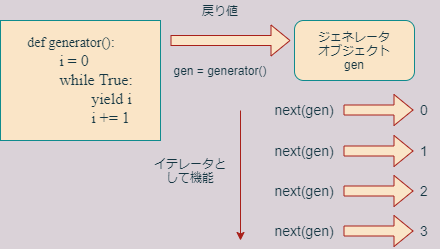

The diagram above was exported from draw.io. Its source (the exported page's mxGraphModel, read from the mxfile embedded in the PNG):
<mxGraphModel dx="565" dy="352" grid="1" gridSize="10" guides="1" tooltips="1" connect="1" arrows="1" fold="1" page="1" pageScale="1" pageWidth="827" pageHeight="1169" background="#DAD2D8" math="0" shadow="0">
  <root>
    <mxCell id="0" />
    <mxCell id="1" parent="0" />
    <mxCell id="6" value="&lt;div style=&quot;text-align: left&quot;&gt;&lt;span&gt;&lt;font style=&quot;font-size: 14px&quot; face=&quot;Times New Roman&quot;&gt;def generator():&lt;/font&gt;&lt;/span&gt;&lt;/div&gt;&lt;div style=&quot;text-align: left&quot;&gt;&lt;span&gt;&lt;font size=&quot;3&quot; face=&quot;Times New Roman&quot;&gt;&lt;span style=&quot;white-space: pre&quot;&gt;&#09;&lt;/span&gt;i = 0&lt;/font&gt;&lt;/span&gt;&lt;/div&gt;&lt;div style=&quot;text-align: left&quot;&gt;&lt;span&gt;&lt;font size=&quot;3&quot; face=&quot;Times New Roman&quot;&gt;&lt;span style=&quot;white-space: pre&quot;&gt;&#09;&lt;/span&gt;while True:&lt;br&gt;&lt;/font&gt;&lt;/span&gt;&lt;/div&gt;&lt;div style=&quot;text-align: left&quot;&gt;&lt;span&gt;&lt;font size=&quot;3&quot; face=&quot;Times New Roman&quot;&gt;&lt;span style=&quot;white-space: pre&quot;&gt;&#09;&lt;/span&gt;&lt;span style=&quot;white-space: pre&quot;&gt;&#09;&lt;/span&gt;yield i&lt;br&gt;&lt;/font&gt;&lt;/span&gt;&lt;/div&gt;&lt;div style=&quot;text-align: left&quot;&gt;&lt;span&gt;&lt;font size=&quot;3&quot; face=&quot;Times New Roman&quot;&gt;&lt;span style=&quot;white-space: pre&quot;&gt;&#09;&lt;/span&gt;&lt;span style=&quot;white-space: pre&quot;&gt;&#09;&lt;/span&gt;i += 1&lt;/font&gt;&lt;br&gt;&lt;/span&gt;&lt;/div&gt;" style="rounded=0;whiteSpace=wrap;html=1;sketch=0;fontColor=#143642;strokeColor=#0F8B8D;fillColor=#FAE5C7;" vertex="1" parent="1">
      <mxGeometry x="60" y="90" width="160" height="120" as="geometry" />
    </mxCell>
    <mxCell id="7" value="ジェネレータ&lt;br&gt;オブジェクト&lt;br&gt;gen" style="rounded=1;whiteSpace=wrap;html=1;sketch=0;fontColor=#143642;strokeColor=#0F8B8D;fillColor=#FAE5C7;" vertex="1" parent="1">
      <mxGeometry x="354" y="90" width="120" height="60" as="geometry" />
    </mxCell>
    <mxCell id="8" value="" style="shape=flexArrow;endArrow=classic;html=1;fontColor=#143642;strokeColor=#A8201A;fillColor=#FAE5C7;" edge="1" parent="1">
      <mxGeometry width="50" height="50" relative="1" as="geometry">
        <mxPoint x="230" y="110" as="sourcePoint" />
        <mxPoint x="350" y="110" as="targetPoint" />
      </mxGeometry>
    </mxCell>
    <mxCell id="9" value="戻り値" style="text;html=1;strokeColor=none;fillColor=none;align=center;verticalAlign=middle;whiteSpace=wrap;rounded=0;sketch=0;fontColor=#143642;" vertex="1" parent="1">
      <mxGeometry x="260" y="70" width="40" height="20" as="geometry" />
    </mxCell>
    <mxCell id="10" value="gen = generator()" style="text;html=1;strokeColor=none;fillColor=none;align=center;verticalAlign=middle;whiteSpace=wrap;rounded=0;sketch=0;fontColor=#143642;" vertex="1" parent="1">
      <mxGeometry x="220" y="130" width="120" height="20" as="geometry" />
    </mxCell>
    <mxCell id="11" value="&lt;font style=&quot;font-size: 14px&quot;&gt;next(gen)&amp;nbsp;&lt;/font&gt;" style="text;html=1;strokeColor=none;fillColor=none;align=center;verticalAlign=middle;whiteSpace=wrap;rounded=0;sketch=0;fontColor=#143642;" vertex="1" parent="1">
      <mxGeometry x="329" y="169" width="74" height="20" as="geometry" />
    </mxCell>
    <mxCell id="12" value="" style="shape=flexArrow;endArrow=classic;html=1;fontColor=#143642;strokeColor=#A8201A;fillColor=#FAE5C7;" edge="1" parent="1">
      <mxGeometry width="50" height="50" relative="1" as="geometry">
        <mxPoint x="403" y="179.5" as="sourcePoint" />
        <mxPoint x="473" y="179.5" as="targetPoint" />
      </mxGeometry>
    </mxCell>
    <mxCell id="13" value="&lt;font style=&quot;font-size: 14px&quot;&gt;0&lt;/font&gt;" style="text;html=1;strokeColor=none;fillColor=none;align=center;verticalAlign=middle;whiteSpace=wrap;rounded=0;sketch=0;fontColor=#143642;" vertex="1" parent="1">
      <mxGeometry x="469" y="169" width="30" height="20" as="geometry" />
    </mxCell>
    <mxCell id="14" value="&lt;font style=&quot;font-size: 14px&quot;&gt;next(gen)&amp;nbsp;&lt;/font&gt;" style="text;html=1;strokeColor=none;fillColor=none;align=center;verticalAlign=middle;whiteSpace=wrap;rounded=0;sketch=0;fontColor=#143642;" vertex="1" parent="1">
      <mxGeometry x="329" y="210" width="74" height="20" as="geometry" />
    </mxCell>
    <mxCell id="15" value="" style="shape=flexArrow;endArrow=classic;html=1;fontColor=#143642;strokeColor=#A8201A;fillColor=#FAE5C7;" edge="1" parent="1">
      <mxGeometry width="50" height="50" relative="1" as="geometry">
        <mxPoint x="403" y="220.5" as="sourcePoint" />
        <mxPoint x="473" y="220.5" as="targetPoint" />
      </mxGeometry>
    </mxCell>
    <mxCell id="16" value="&lt;font style=&quot;font-size: 14px&quot;&gt;1&lt;/font&gt;" style="text;html=1;strokeColor=none;fillColor=none;align=center;verticalAlign=middle;whiteSpace=wrap;rounded=0;sketch=0;fontColor=#143642;" vertex="1" parent="1">
      <mxGeometry x="469" y="210" width="30" height="20" as="geometry" />
    </mxCell>
    <mxCell id="17" value="&lt;font style=&quot;font-size: 14px&quot;&gt;next(gen)&amp;nbsp;&lt;/font&gt;" style="text;html=1;strokeColor=none;fillColor=none;align=center;verticalAlign=middle;whiteSpace=wrap;rounded=0;sketch=0;fontColor=#143642;" vertex="1" parent="1">
      <mxGeometry x="329" y="250" width="74" height="20" as="geometry" />
    </mxCell>
    <mxCell id="18" value="" style="shape=flexArrow;endArrow=classic;html=1;fontColor=#143642;strokeColor=#A8201A;fillColor=#FAE5C7;" edge="1" parent="1">
      <mxGeometry width="50" height="50" relative="1" as="geometry">
        <mxPoint x="403" y="260.5" as="sourcePoint" />
        <mxPoint x="473" y="260.5" as="targetPoint" />
      </mxGeometry>
    </mxCell>
    <mxCell id="19" value="&lt;font style=&quot;font-size: 14px&quot;&gt;2&lt;/font&gt;" style="text;html=1;strokeColor=none;fillColor=none;align=center;verticalAlign=middle;whiteSpace=wrap;rounded=0;sketch=0;fontColor=#143642;" vertex="1" parent="1">
      <mxGeometry x="469" y="250" width="30" height="20" as="geometry" />
    </mxCell>
    <mxCell id="20" value="&lt;font style=&quot;font-size: 14px&quot;&gt;next(gen)&amp;nbsp;&lt;/font&gt;" style="text;html=1;strokeColor=none;fillColor=none;align=center;verticalAlign=middle;whiteSpace=wrap;rounded=0;sketch=0;fontColor=#143642;" vertex="1" parent="1">
      <mxGeometry x="329" y="290" width="74" height="20" as="geometry" />
    </mxCell>
    <mxCell id="21" value="" style="shape=flexArrow;endArrow=classic;html=1;fontColor=#143642;strokeColor=#A8201A;fillColor=#FAE5C7;" edge="1" parent="1">
      <mxGeometry width="50" height="50" relative="1" as="geometry">
        <mxPoint x="403" y="300.5" as="sourcePoint" />
        <mxPoint x="473" y="300.5" as="targetPoint" />
      </mxGeometry>
    </mxCell>
    <mxCell id="22" value="&lt;font style=&quot;font-size: 14px&quot;&gt;3&lt;/font&gt;" style="text;html=1;strokeColor=none;fillColor=none;align=center;verticalAlign=middle;whiteSpace=wrap;rounded=0;sketch=0;fontColor=#143642;" vertex="1" parent="1">
      <mxGeometry x="469" y="290" width="30" height="20" as="geometry" />
    </mxCell>
    <mxCell id="23" value="" style="endArrow=classic;html=1;fontColor=#143642;strokeColor=#A8201A;fillColor=#FAE5C7;" edge="1" parent="1">
      <mxGeometry width="50" height="50" relative="1" as="geometry">
        <mxPoint x="300" y="180" as="sourcePoint" />
        <mxPoint x="300" y="310" as="targetPoint" />
      </mxGeometry>
    </mxCell>
    <mxCell id="24" value="イテレータとして機能" style="text;html=1;strokeColor=none;fillColor=none;align=center;verticalAlign=middle;whiteSpace=wrap;rounded=0;sketch=0;fontColor=#143642;" vertex="1" parent="1">
      <mxGeometry x="210" y="230" width="80" height="20" as="geometry" />
    </mxCell>
  </root>
</mxGraphModel>